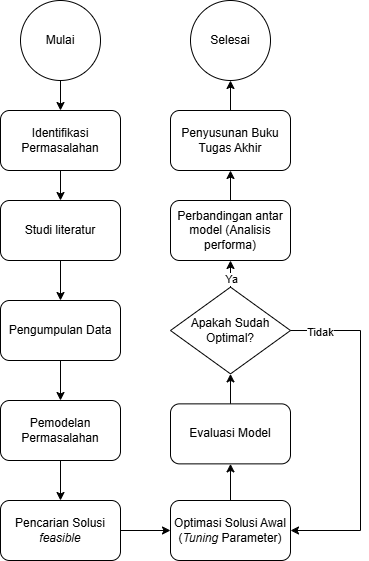

The diagram above was exported from draw.io. Its source (the exported page's mxGraphModel, read from the mxfile embedded in the PNG):
<mxGraphModel dx="2292" dy="1906" grid="1" gridSize="10" guides="1" tooltips="1" connect="1" arrows="1" fold="1" page="1" pageScale="1" pageWidth="850" pageHeight="1100" math="0" shadow="0">
  <root>
    <mxCell id="0" />
    <mxCell id="1" parent="0" />
    <mxCell id="2" value="" style="group" connectable="0" vertex="1" parent="1">
      <mxGeometry x="-780" y="-460" width="360" height="560" as="geometry" />
    </mxCell>
    <mxCell id="3" value="" style="edgeStyle=orthogonalEdgeStyle;rounded=0;orthogonalLoop=1;jettySize=auto;html=1;" edge="1" parent="2" source="4" target="6">
      <mxGeometry relative="1" as="geometry" />
    </mxCell>
    <mxCell id="4" value="Identifikasi Permasalahan" style="rounded=1;whiteSpace=wrap;html=1;" vertex="1" parent="2">
      <mxGeometry y="110" width="120" height="60" as="geometry" />
    </mxCell>
    <mxCell id="5" value="" style="edgeStyle=orthogonalEdgeStyle;rounded=0;orthogonalLoop=1;jettySize=auto;html=1;" edge="1" parent="2" source="6" target="8">
      <mxGeometry relative="1" as="geometry" />
    </mxCell>
    <mxCell id="6" value="Studi literatur" style="whiteSpace=wrap;html=1;rounded=1;" vertex="1" parent="2">
      <mxGeometry y="200" width="120" height="60" as="geometry" />
    </mxCell>
    <mxCell id="7" value="" style="edgeStyle=orthogonalEdgeStyle;rounded=0;orthogonalLoop=1;jettySize=auto;html=1;" edge="1" parent="2" source="8" target="9">
      <mxGeometry relative="1" as="geometry" />
    </mxCell>
    <mxCell id="8" value="Pengumpulan Data" style="whiteSpace=wrap;html=1;rounded=1;" vertex="1" parent="2">
      <mxGeometry y="300" width="120" height="60" as="geometry" />
    </mxCell>
    <mxCell id="9" value="Pemodelan Permasalahan" style="whiteSpace=wrap;html=1;rounded=1;" vertex="1" parent="2">
      <mxGeometry y="400" width="120" height="60" as="geometry" />
    </mxCell>
    <mxCell id="10" value="Mulai" style="ellipse;whiteSpace=wrap;html=1;aspect=fixed;" vertex="1" parent="2">
      <mxGeometry x="20" width="80" height="80" as="geometry" />
    </mxCell>
    <mxCell id="11" value="" style="endArrow=classic;html=1;rounded=0;exitX=0.5;exitY=1;exitDx=0;exitDy=0;" edge="1" parent="2" source="10" target="4">
      <mxGeometry width="50" height="50" relative="1" as="geometry">
        <mxPoint x="-150" y="330" as="sourcePoint" />
        <mxPoint x="-150" y="390" as="targetPoint" />
      </mxGeometry>
    </mxCell>
    <mxCell id="12" value="Optimasi Solusi Awal (&lt;i&gt;Tuning&lt;/i&gt; Parameter)" style="whiteSpace=wrap;html=1;rounded=1;" vertex="1" parent="2">
      <mxGeometry x="170" y="500" width="120" height="60" as="geometry" />
    </mxCell>
    <mxCell id="13" value="Apakah Sudah Optimal?" style="rhombus;whiteSpace=wrap;html=1;" vertex="1" parent="2">
      <mxGeometry x="170" y="286.63" width="120" height="86.75" as="geometry" />
    </mxCell>
    <mxCell id="14" style="edgeStyle=orthogonalEdgeStyle;rounded=0;orthogonalLoop=1;jettySize=auto;html=1;entryX=0.5;entryY=1;entryDx=0;entryDy=0;" edge="1" parent="2" source="15" target="13">
      <mxGeometry relative="1" as="geometry" />
    </mxCell>
    <mxCell id="15" value="Evaluasi Model" style="whiteSpace=wrap;html=1;rounded=1;" vertex="1" parent="2">
      <mxGeometry x="170" y="403.37" width="120" height="60" as="geometry" />
    </mxCell>
    <mxCell id="16" value="Perbandingan antar model (Analisis performa)" style="whiteSpace=wrap;html=1;rounded=1;" vertex="1" parent="2">
      <mxGeometry x="170" y="200" width="120" height="60" as="geometry" />
    </mxCell>
    <mxCell id="17" value="Penyusunan Buku Tugas Akhir" style="whiteSpace=wrap;html=1;rounded=1;" vertex="1" parent="2">
      <mxGeometry x="170" y="110" width="120" height="60" as="geometry" />
    </mxCell>
    <mxCell id="18" style="edgeStyle=orthogonalEdgeStyle;rounded=0;orthogonalLoop=1;jettySize=auto;html=1;entryX=0.5;entryY=1;entryDx=0;entryDy=0;" edge="1" parent="2" source="17" target="25">
      <mxGeometry relative="1" as="geometry" />
    </mxCell>
    <mxCell id="19" value="" style="endArrow=classic;html=1;rounded=0;exitX=0.5;exitY=0;exitDx=0;exitDy=0;entryX=0.5;entryY=1;entryDx=0;entryDy=0;" edge="1" parent="2" source="12" target="15">
      <mxGeometry width="50" height="50" relative="1" as="geometry">
        <mxPoint x="770" y="340" as="sourcePoint" />
        <mxPoint x="820" y="290" as="targetPoint" />
      </mxGeometry>
    </mxCell>
    <mxCell id="20" value="" style="endArrow=classic;html=1;rounded=0;exitX=0.5;exitY=0;exitDx=0;exitDy=0;entryX=0.5;entryY=1;entryDx=0;entryDy=0;" edge="1" parent="2" source="13" target="16">
      <mxGeometry width="50" height="50" relative="1" as="geometry">
        <mxPoint x="750" y="380" as="sourcePoint" />
        <mxPoint x="800" y="330" as="targetPoint" />
      </mxGeometry>
    </mxCell>
    <mxCell id="21" value="Ya" style="edgeLabel;html=1;align=center;verticalAlign=middle;resizable=0;points=[];" vertex="1" connectable="0" parent="20">
      <mxGeometry x="-0.1861" y="1" relative="1" as="geometry">
        <mxPoint x="1" y="2" as="offset" />
      </mxGeometry>
    </mxCell>
    <mxCell id="22" value="" style="endArrow=classic;html=1;rounded=0;exitX=0.5;exitY=0;exitDx=0;exitDy=0;entryX=0.5;entryY=1;entryDx=0;entryDy=0;" edge="1" parent="2" source="16" target="17">
      <mxGeometry width="50" height="50" relative="1" as="geometry">
        <mxPoint x="750" y="380" as="sourcePoint" />
        <mxPoint x="800" y="330" as="targetPoint" />
      </mxGeometry>
    </mxCell>
    <mxCell id="23" value="" style="endArrow=classic;html=1;rounded=0;exitX=1;exitY=0.5;exitDx=0;exitDy=0;entryX=1;entryY=0.5;entryDx=0;entryDy=0;" edge="1" parent="2" source="13" target="12">
      <mxGeometry width="50" height="50" relative="1" as="geometry">
        <mxPoint x="640" y="380" as="sourcePoint" />
        <mxPoint x="690" y="330" as="targetPoint" />
        <Array as="points">
          <mxPoint x="360" y="330" />
          <mxPoint x="360" y="530" />
        </Array>
      </mxGeometry>
    </mxCell>
    <mxCell id="24" value="Tidak" style="edgeLabel;html=1;align=center;verticalAlign=middle;resizable=0;points=[];" vertex="1" connectable="0" parent="23">
      <mxGeometry x="-0.8902" y="-1" relative="1" as="geometry">
        <mxPoint x="11" as="offset" />
      </mxGeometry>
    </mxCell>
    <mxCell id="25" value="Selesai" style="ellipse;whiteSpace=wrap;html=1;aspect=fixed;" vertex="1" parent="2">
      <mxGeometry x="190" width="80" height="80" as="geometry" />
    </mxCell>
    <mxCell id="26" value="Pencarian Solusi &lt;i&gt;feasible&lt;/i&gt;" style="whiteSpace=wrap;html=1;rounded=1;" vertex="1" parent="2">
      <mxGeometry y="500" width="120" height="60" as="geometry" />
    </mxCell>
    <mxCell id="27" value="" style="endArrow=classic;html=1;rounded=0;exitX=0.5;exitY=1;exitDx=0;exitDy=0;entryX=0.5;entryY=0;entryDx=0;entryDy=0;" edge="1" parent="2" source="9" target="26">
      <mxGeometry width="50" height="50" relative="1" as="geometry">
        <mxPoint x="700" y="500" as="sourcePoint" />
        <mxPoint x="750" y="450" as="targetPoint" />
      </mxGeometry>
    </mxCell>
    <mxCell id="28" value="" style="endArrow=classic;html=1;rounded=0;exitX=1;exitY=0.5;exitDx=0;exitDy=0;entryX=0;entryY=0.5;entryDx=0;entryDy=0;" edge="1" parent="2" source="26" target="12">
      <mxGeometry width="50" height="50" relative="1" as="geometry">
        <mxPoint x="700" y="500" as="sourcePoint" />
        <mxPoint x="750" y="450" as="targetPoint" />
      </mxGeometry>
    </mxCell>
  </root>
</mxGraphModel>